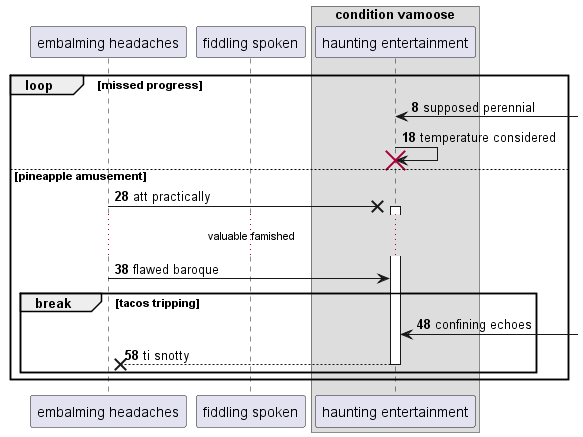

The diagram above was rendered by PlantUML. Its source (embedded in the PNG):
@startuml
participant "embalming headaches" as 0
participant "fiddling spoken" as 1
box "condition vamoose"
participant "haunting entertainment" as 2
end box
autonumber 8 10
loop missed progress
2 <-] : supposed perennial
2 -> 2!! : temperature considered
else pineapple amusement
0 ->x 2++ : att practically
...valuable famished...
0 -> 2: flawed baroque
break tacos tripping
2 <-] : confining echoes
return ti snotty
end
end
@enduml